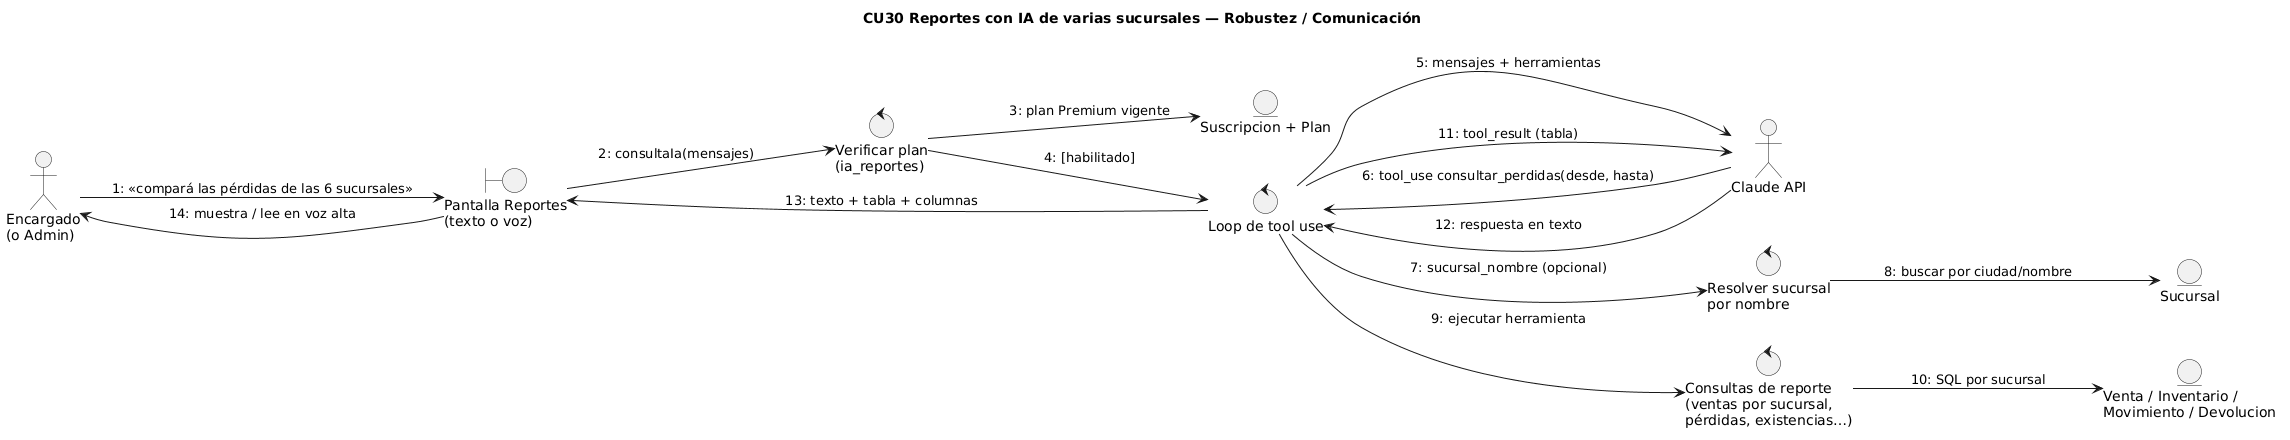

The diagram above was rendered by PlantUML. Its source (embedded in the PNG):
@startuml 15_robustez_reportes_ia_perdidas
' ICONIX - Robustez / comunicación de CU30 "Consultar reportes con IA de varias sucursales"
' (incluye la herramienta de pérdidas, CU29).
left to right direction
skinparam defaultFontName Arial
title CU30 Reportes con IA de varias sucursales — Robustez / Comunicación

actor "Encargado\n(o Admin)" as A
actor "Claude API" as IA
boundary "Pantalla Reportes\n(texto o voz)" as B1
control "Verificar plan\n(ia_reportes)" as C0
control "Loop de tool use" as C1
control "Resolver sucursal\npor nombre" as C2
control "Consultas de reporte\n(ventas por sucursal,\npérdidas, existencias…)" as C3
entity "Suscripcion + Plan" as E0
entity "Sucursal" as E1
entity "Venta / Inventario /\nMovimiento / Devolucion" as E2

A --> B1 : 1: «compará las pérdidas de las 6 sucursales»
B1 --> C0 : 2: consultaIa(mensajes)
C0 --> E0 : 3: plan Premium vigente
C0 --> C1 : 4: [habilitado]
C1 --> IA : 5: mensajes + herramientas
IA --> C1 : 6: tool_use consultar_perdidas(desde, hasta)
C1 --> C2 : 7: sucursal_nombre (opcional)
C2 --> E1 : 8: buscar por ciudad/nombre
C1 --> C3 : 9: ejecutar herramienta
C3 --> E2 : 10: SQL por sucursal
C1 --> IA : 11: tool_result (tabla)
IA --> C1 : 12: respuesta en texto
C1 --> B1 : 13: texto + tabla + columnas
B1 --> A : 14: muestra / lee en voz alta
@enduml